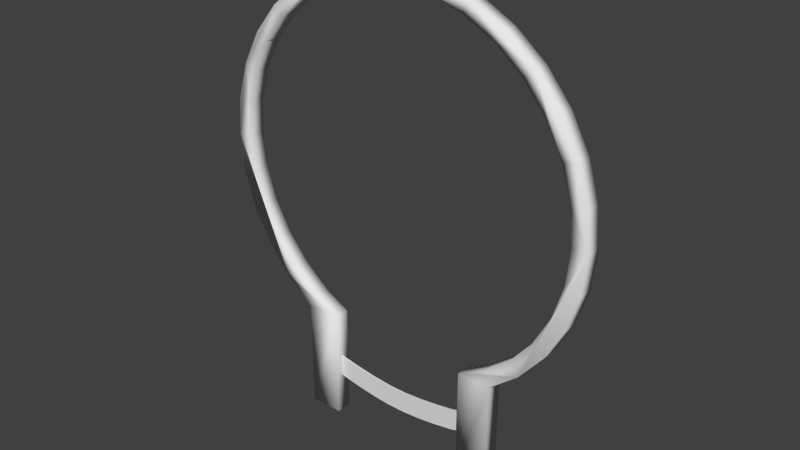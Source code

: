 # Source: goal.blend  (saved by Blender 2.73.0; exported with 4.5.12 LTS)
import bpy
from mathutils import Matrix  # noqa: F401  (used for matrix-valued properties, if any)

bpy.ops.wm.read_factory_settings(use_empty=True)
scene = bpy.context.scene
scene.name = 'Scene'

# ---- collections
col_collection_1 = bpy.data.collections.new('Collection 1'); scene.collection.children.link(col_collection_1)

# ---- world
world_world = bpy.data.worlds.new('World'); scene.world = world_world
world_world.color = (0.05088, 0.05088, 0.05088)
world_world.use_sun_shadow = False
world_world.sun_shadow_jitter_overblur = 0.0
world_world.cycles.sampling_method = 'MANUAL'
world_world.cycles.sample_map_resolution = 256

# ---- meshes
me_plane_002 = bpy.data.meshes.new('Plane.002')
me_plane_002.from_pydata([(-1.0, -1.0, 0.0), (1.0, -1.0, 0.0), (-1.0, 1.0, 0.0), (1.0, 1.0, 0.0), (-0.7778, -0.4588, 2.683e-09), (-0.5556, -0.1554, 4.187e-09), (-0.3333, 0.07312, 5.32e-09), (-0.1111, 0.211, 6.004e-09), (0.1111, 0.211, 6.004e-09), (0.3333, 0.07312, 5.32e-09), (0.5556, -0.1554, 4.187e-09), (0.7778, -0.4588, 2.683e-09), (0.7778, 1.541, 2.683e-09), (0.5556, 1.845, 4.187e-09), (0.3333, 2.073, 5.32e-09), (0.1111, 2.211, 6.004e-09), (-0.1111, 2.211, 6.004e-09), (-0.3333, 2.073, 5.32e-09), (-0.5556, 1.845, 4.187e-09), (-0.7778, 1.541, 2.683e-09), (-1.0, -1.0, 0.01), (1.0, -1.0, 0.01), (-1.0, 1.0, 0.01), (1.0, 1.0, 0.01), (-0.7778, -0.4588, 0.01), (-0.5556, -0.1554, 0.01), (-0.3333, 0.07312, 0.01), (-0.1111, 0.211, 0.01), (0.1111, 0.211, 0.01), (0.3333, 0.07312, 0.01), (0.5556, -0.1554, 0.01), (0.7778, -0.4588, 0.01), (0.7778, 1.541, 0.01), (0.5556, 1.845, 0.01), (0.3333, 2.073, 0.01), (0.1111, 2.211, 0.01), (-0.1111, 2.211, 0.01), (-0.3333, 2.073, 0.01), (-0.5556, 1.845, 0.01), (-0.7778, 1.541, 0.01)], [], [(11, 12, 3, 1), (0, 2, 19, 4), (4, 19, 18, 5), (5, 18, 17, 6), (6, 17, 16, 7), (7, 16, 15, 8), (8, 15, 14, 9), (9, 14, 13, 10), (10, 13, 12, 11), (31, 21, 23, 32), (20, 24, 39, 22), (24, 25, 38, 39), (25, 26, 37, 38), (26, 27, 36, 37), (27, 28, 35, 36), (28, 29, 34, 35), (29, 30, 33, 34), (30, 31, 32, 33), (17, 18, 38, 37), (6, 7, 27, 26), (15, 16, 36, 35), (4, 5, 25, 24), (19, 2, 22, 39), (13, 14, 34, 33), (11, 1, 21, 31), (3, 12, 32, 23), (9, 10, 30, 29), (18, 19, 39, 38), (7, 8, 28, 27), (16, 17, 37, 36), (5, 6, 26, 25), (0, 4, 24, 20), (14, 15, 35, 34), (1, 3, 23, 21), (12, 13, 33, 32), (2, 0, 20, 22), (10, 11, 31, 30), (8, 9, 29, 28)])
me_plane_002.use_remesh_preserve_volume = False
me_plane_002.use_remesh_preserve_attributes = False
me_plane_002.use_mirror_vertex_groups = False
me_plane_002.update()
me_goalpost = bpy.data.meshes.new('goalpost')
me_goalpost.from_pydata([(0.0, 1.0, 0.0), (-0.1951, 0.9808, 0.0), (-0.3827, 0.9239, 0.0), (-0.5556, 0.8315, 0.0), (-0.7071, 0.7071, 0.0), (-0.8315, 0.5556, 0.0), (-0.9239, 0.3827, 0.0), (-0.9808, 0.1951, 0.0), (-1.0, 7.55e-08, 0.0), (-0.9808, -0.1951, 0.0), (-0.9239, -0.3827, 0.0), (-0.8315, -0.5556, 0.0), (-0.7071, -0.7071, 0.0), (-0.5556, -0.8315, 0.0), (0.5556, -0.8315, 0.0), (0.7071, -0.7071, 0.0), (0.8315, -0.5556, 0.0), (0.9239, -0.3827, 0.0), (0.9808, -0.1951, 0.0), (1.0, 9.656e-07, 0.0), (0.9808, 0.1951, 0.0), (0.9239, 0.3827, 0.0), (0.8315, 0.5556, 0.0), (0.7071, 0.7071, 0.0), (0.5556, 0.8315, 0.0), (0.3827, 0.9239, 0.0), (0.1951, 0.9808, 0.0), (-1.518e-08, 0.9325, 0.0), (-0.1804, 0.9148, 0.0), (-0.354, 0.8621, 0.0), (-0.5139, 0.7767, 0.0), (-0.654, 0.6616, 0.0), (-0.769, 0.5215, 0.0), (-0.8545, 0.3616, 0.0), (-0.9071, 0.1881, 0.0), (-0.9249, 0.007619, 0.0), (-0.9071, -0.1728, 0.0), (-0.8545, -0.3463, 0.0), (-0.769, -0.5062, 0.0), (-0.654, -0.6464, 0.0), (-0.5139, -0.7614, 0.0), (0.5139, -0.7614, 0.0), (0.654, -0.6464, 0.0), (0.769, -0.5062, 0.0), (0.8545, -0.3463, 0.0), (0.9071, -0.1728, 0.0), (0.9249, 0.007619, 0.0), (0.9071, 0.1881, 0.0), (0.8545, 0.3616, 0.0), (0.769, 0.5215, 0.0), (0.654, 0.6616, 0.0), (0.5139, 0.7767, 0.0), (0.3539, 0.8621, 0.0), (0.1804, 0.9148, 0.0), (-0.3827, -0.8315, 0.0), (0.3827, -0.8315, 0.0), (0.0, 1.0, 0.0835), (-0.1951, 0.9808, 0.0835), (-0.3827, 0.9239, 0.0835), (-0.5556, 0.8315, 0.0835), (-0.7071, 0.7071, 0.0835), (-0.8315, 0.5556, 0.0835), (-0.9239, 0.3827, 0.0835), (-0.9808, 0.1951, 0.0835), (-1.0, 7.55e-08, 0.0835), (-0.9808, -0.1951, 0.0835), (-0.9239, -0.3827, 0.0835), (-0.8315, -0.5556, 0.0835), (-0.7071, -0.7071, 0.0835), (-0.5556, -0.8315, 0.0835), (0.5556, -0.8315, 0.0835), (0.7071, -0.7071, 0.0835), (0.8315, -0.5556, 0.0835), (0.9239, -0.3827, 0.0835), (0.9808, -0.1951, 0.0835), (1.0, 9.656e-07, 0.0835), (0.9808, 0.1951, 0.0835), (0.9239, 0.3827, 0.0835), (0.8315, 0.5556, 0.0835), (0.7071, 0.7071, 0.0835), (0.5556, 0.8315, 0.0835), (0.3827, 0.9239, 0.0835), (0.1951, 0.9808, 0.0835), (-1.518e-08, 0.9325, 0.0835), (-0.1804, 0.9148, 0.0835), (-0.354, 0.8621, 0.0835), (-0.5139, 0.7767, 0.0835), (-0.654, 0.6616, 0.0835), (-0.769, 0.5215, 0.0835), (-0.8545, 0.3616, 0.0835), (-0.9071, 0.1881, 0.0835), (-0.9249, 0.007619, 0.0835), (-0.9071, -0.1728, 0.0835), (-0.8545, -0.3463, 0.0835), (-0.769, -0.5062, 0.0835), (-0.654, -0.6464, 0.0835), (-0.5139, -0.7614, 0.0835), (0.5139, -0.7614, 0.0835), (0.654, -0.6464, 0.0835), (0.769, -0.5062, 0.0835), (0.8545, -0.3463, 0.0835), (0.9071, -0.1728, 0.0835), (0.9249, 0.007619, 0.0835), (0.9071, 0.1881, 0.0835), (0.8545, 0.3616, 0.0835), (0.769, 0.5215, 0.0835), (0.654, 0.6616, 0.0835), (0.5139, 0.7767, 0.0835), (0.3539, 0.8621, 0.0835), (0.1804, 0.9148, 0.0835), (-0.3827, -0.8315, 0.0835), (0.3827, -0.8315, 0.0835), (-0.5556, -1.406, 0.0), (0.5556, -1.406, 0.0), (-0.3827, -1.406, 0.0), (0.3827, -1.406, 0.0), (-0.5556, -1.406, 0.0835), (0.5556, -1.406, 0.0835), (-0.3827, -1.406, 0.0835), (0.3827, -1.406, 0.0835)], [], [(14, 55, 41, 42, 43, 44, 45, 46, 47, 48, 49, 50, 51, 52, 53, 27, 28, 29, 30, 31, 32, 33, 34, 35, 36, 37, 38, 39, 40, 54, 13, 12, 11, 10, 9, 8, 7, 6, 5, 4, 3, 2, 1, 0, 26, 25, 24, 23, 22, 21, 20, 19, 18, 17, 16, 15), (70, 71, 72, 73, 74, 75, 76, 77, 78, 79, 80, 81, 82, 56, 57, 58, 59, 60, 61, 62, 63, 64, 65, 66, 67, 68, 69, 110, 96, 95, 94, 93, 92, 91, 90, 89, 88, 87, 86, 85, 84, 83, 109, 108, 107, 106, 105, 104, 103, 102, 101, 100, 99, 98, 97, 111), (49, 48, 104, 105), (8, 9, 65, 64), (42, 41, 97, 98), (54, 40, 96, 110), (20, 21, 77, 76), (1, 2, 58, 57), (34, 33, 89, 90), (50, 49, 105, 106), (9, 10, 66, 65), (43, 42, 98, 99), (41, 55, 111, 97), (21, 22, 78, 77), (2, 3, 59, 58), (35, 34, 90, 91), (51, 50, 106, 107), (14, 15, 71, 70), (28, 27, 83, 84), (10, 11, 67, 66), (44, 43, 99, 100), (22, 23, 79, 78), (3, 4, 60, 59), (36, 35, 91, 92), (52, 51, 107, 108), (15, 16, 72, 71), (29, 28, 84, 85), (11, 12, 68, 67), (45, 44, 100, 101), (23, 24, 80, 79), (37, 36, 92, 93), (4, 5, 61, 60), (53, 52, 108, 109), (16, 17, 73, 72), (30, 29, 85, 86), (12, 13, 69, 68), (46, 45, 101, 102), (24, 25, 81, 80), (5, 6, 62, 61), (38, 37, 93, 94), (27, 53, 109, 83), (17, 18, 74, 73), (31, 30, 86, 87), (47, 46, 102, 103), (25, 26, 82, 81), (6, 7, 63, 62), (39, 38, 94, 95), (111, 55, 115, 119), (18, 19, 75, 74), (32, 31, 87, 88), (48, 47, 103, 104), (26, 0, 56, 82), (7, 8, 64, 63), (40, 39, 95, 96), (69, 13, 112, 116), (19, 20, 76, 75), (0, 1, 57, 56), (33, 32, 88, 89), (113, 117, 119, 115), (112, 114, 118, 116), (14, 70, 117, 113), (54, 110, 118, 114), (70, 111, 119, 117), (110, 69, 116, 118), (55, 14, 113, 115), (13, 54, 114, 112)])
me_goalpost.polygons.foreach_set('use_smooth', [True] * 66)
me_goalpost.use_remesh_preserve_volume = False
me_goalpost.use_remesh_preserve_attributes = False
me_goalpost.use_mirror_vertex_groups = False
me_goalpost.update()

# ---- objects
ob_goalribbon = bpy.data.objects.new('goalribbon', me_plane_002)
ob_goalpost = bpy.data.objects.new('goalpost', me_goalpost)

# ---- transforms, parenting, visibility, modifiers, constraints
ob_goalribbon.location = (-0.01988, -0.03685, -1.113)
ob_goalribbon.rotation_euler = (1.571, -0.0, 0.0)
ob_goalribbon.scale = (0.4386, -0.05679, 1.0)
ob_goalribbon.lineart.crease_threshold = 0.0
ob_goalpost.location = (0.0, 0.0, 0.0)
ob_goalpost.rotation_euler = (1.571, 0.0, 0.0)
ob_goalpost.lineart.crease_threshold = 0.0

# ---- collection membership
col_collection_1.objects.link(ob_goalribbon)
col_collection_1.objects.link(ob_goalpost)

# ---- scene / render settings (as saved in the file)
scene.frame_start = 1; scene.frame_end = 250; scene.frame_set(53)
scene.render.engine = 'BLENDER_EEVEE_NEXT'
scene.render.resolution_percentage = 50
scene.render.dither_intensity = 0.0
scene.cycles.use_denoising = False
scene.cycles.samples = 10
scene.cycles.sampling_pattern = 'TABULATED_SOBOL'
scene.cycles.light_sampling_threshold = 0.0
scene.cycles.use_adaptive_sampling = False
scene.cycles.use_light_tree = False
scene.cycles.blur_glossy = 0.0
scene.cycles.pixel_filter_type = 'GAUSSIAN'
scene.cycles.sample_clamp_indirect = 0.0
scene.view_settings.view_transform = 'Standard'
bpy.context.view_layer.update()

# ---- added for rendering (the .blend has no active camera and no usable light): camera, sun
cam_auto = bpy.data.cameras.new('AutoCamera')
cam_auto.lens = 50.0
cam_auto.sensor_width = 36.0
cam_auto.clip_end = 1000.0
ob_auto_camera = bpy.data.objects.new('AutoCamera', cam_auto)
scene.collection.objects.link(ob_auto_camera)
ob_auto_camera.location = (2.89552, -3.51637, 2.11361)
ob_auto_camera.rotation_euler = (1.09748, -7.21219e-08, 0.694738)
scene.camera = ob_auto_camera
light_auto_sun = bpy.data.lights.new('AutoSun', 'SUN')
light_auto_sun.energy = 3.0
light_auto_sun.angle = 0.0523599
ob_auto_sun = bpy.data.objects.new('AutoSun', light_auto_sun)
scene.collection.objects.link(ob_auto_sun)
ob_auto_sun.rotation_euler = (0.872665, 0.174533, 0.523599)
bpy.context.view_layer.update()
